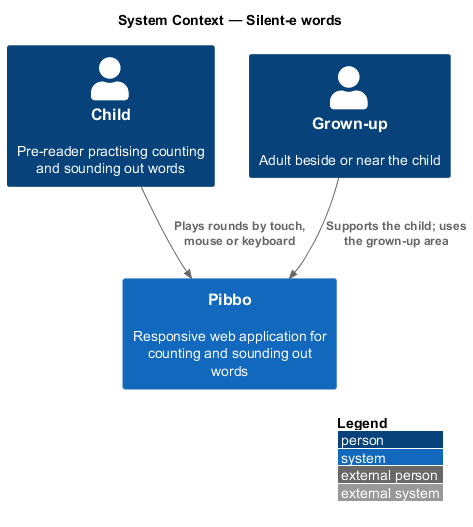

The diagram above was rendered by PlantUML. Its source (embedded in the PNG):
@startuml
!include <C4/C4_Context>
LAYOUT_WITH_LEGEND()
title System Context — Silent-e words
Person(child, "Child", "Pre-reader practising counting and sounding out words")
Person(grownup, "Grown-up", "Adult beside or near the child")
System(pibbo, "Pibbo", "Responsive web application for counting and sounding out words")
Rel(child, pibbo, "Plays rounds by touch, mouse or keyboard")
Rel(grownup, pibbo, "Supports the child; uses the grown-up area")
@enduml